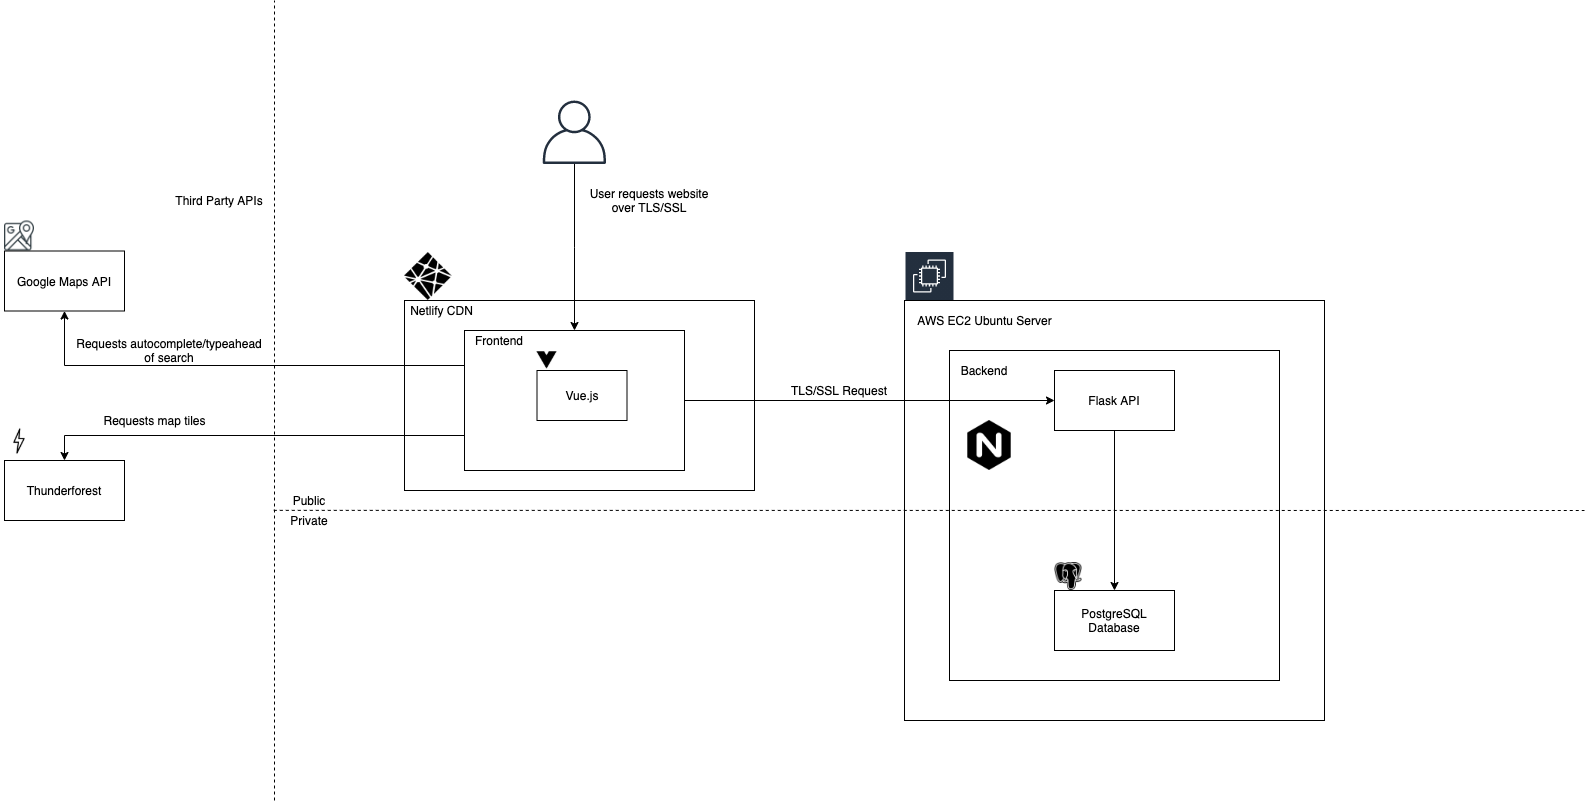

The diagram above was exported from draw.io. Its source (the exported page's mxGraphModel, read from the mxfile embedded in the PNG):
<mxGraphModel dx="2372" dy="1446" grid="0" gridSize="10" guides="1" tooltips="1" connect="1" arrows="1" fold="1" page="0" pageScale="1" pageWidth="827" pageHeight="1169" background="#ffffff" math="0" shadow="0">
  <root>
    <mxCell id="sWX4VzCRMk3Y8jrjowe0-0" />
    <mxCell id="sWX4VzCRMk3Y8jrjowe0-1" parent="sWX4VzCRMk3Y8jrjowe0-0" />
    <mxCell id="sWX4VzCRMk3Y8jrjowe0-59" value="" style="whiteSpace=wrap;html=1;aspect=fixed;" vertex="1" parent="sWX4VzCRMk3Y8jrjowe0-1">
      <mxGeometry x="500" y="30" width="420" height="420" as="geometry" />
    </mxCell>
    <mxCell id="sWX4VzCRMk3Y8jrjowe0-58" value="" style="whiteSpace=wrap;html=1;aspect=fixed;" vertex="1" parent="sWX4VzCRMk3Y8jrjowe0-1">
      <mxGeometry x="545" y="80" width="330" height="330" as="geometry" />
    </mxCell>
    <mxCell id="sWX4VzCRMk3Y8jrjowe0-4" value="" style="rounded=0;whiteSpace=wrap;html=1;" vertex="1" parent="sWX4VzCRMk3Y8jrjowe0-1">
      <mxGeometry y="30" width="350" height="190" as="geometry" />
    </mxCell>
    <mxCell id="sWX4VzCRMk3Y8jrjowe0-6" style="edgeStyle=orthogonalEdgeStyle;rounded=0;orthogonalLoop=1;jettySize=auto;html=1;" edge="1" parent="sWX4VzCRMk3Y8jrjowe0-1" source="sWX4VzCRMk3Y8jrjowe0-7" target="sWX4VzCRMk3Y8jrjowe0-15">
      <mxGeometry relative="1" as="geometry" />
    </mxCell>
    <mxCell id="sWX4VzCRMk3Y8jrjowe0-67" style="edgeStyle=orthogonalEdgeStyle;rounded=0;orthogonalLoop=1;jettySize=auto;html=1;exitX=0;exitY=0.25;exitDx=0;exitDy=0;" edge="1" parent="sWX4VzCRMk3Y8jrjowe0-1" source="sWX4VzCRMk3Y8jrjowe0-7" target="sWX4VzCRMk3Y8jrjowe0-65">
      <mxGeometry relative="1" as="geometry" />
    </mxCell>
    <mxCell id="sWX4VzCRMk3Y8jrjowe0-69" style="edgeStyle=orthogonalEdgeStyle;rounded=0;orthogonalLoop=1;jettySize=auto;html=1;exitX=0;exitY=0.75;exitDx=0;exitDy=0;entryX=0.5;entryY=0;entryDx=0;entryDy=0;" edge="1" parent="sWX4VzCRMk3Y8jrjowe0-1" source="sWX4VzCRMk3Y8jrjowe0-7" target="sWX4VzCRMk3Y8jrjowe0-68">
      <mxGeometry relative="1" as="geometry" />
    </mxCell>
    <mxCell id="sWX4VzCRMk3Y8jrjowe0-7" value="" style="rounded=0;whiteSpace=wrap;html=1;" vertex="1" parent="sWX4VzCRMk3Y8jrjowe0-1">
      <mxGeometry x="60" y="60" width="220" height="140" as="geometry" />
    </mxCell>
    <mxCell id="sWX4VzCRMk3Y8jrjowe0-11" value="Public" style="text;html=1;strokeColor=none;fillColor=none;align=center;verticalAlign=middle;whiteSpace=wrap;rounded=0;" vertex="1" parent="sWX4VzCRMk3Y8jrjowe0-1">
      <mxGeometry x="-140" y="220" width="90" height="20" as="geometry" />
    </mxCell>
    <mxCell id="sWX4VzCRMk3Y8jrjowe0-12" value="Private" style="text;html=1;strokeColor=none;fillColor=none;align=center;verticalAlign=middle;whiteSpace=wrap;rounded=0;" vertex="1" parent="sWX4VzCRMk3Y8jrjowe0-1">
      <mxGeometry x="-140" y="240" width="90" height="20" as="geometry" />
    </mxCell>
    <mxCell id="sWX4VzCRMk3Y8jrjowe0-13" style="edgeStyle=orthogonalEdgeStyle;rounded=0;orthogonalLoop=1;jettySize=auto;html=1;" edge="1" parent="sWX4VzCRMk3Y8jrjowe0-1" source="sWX4VzCRMk3Y8jrjowe0-15" target="sWX4VzCRMk3Y8jrjowe0-16">
      <mxGeometry relative="1" as="geometry" />
    </mxCell>
    <mxCell id="sWX4VzCRMk3Y8jrjowe0-15" value="Flask API" style="rounded=0;whiteSpace=wrap;html=1;" vertex="1" parent="sWX4VzCRMk3Y8jrjowe0-1">
      <mxGeometry x="650" y="100" width="120" height="60" as="geometry" />
    </mxCell>
    <mxCell id="sWX4VzCRMk3Y8jrjowe0-16" value="PostgreSQL Database" style="rounded=0;whiteSpace=wrap;html=1;" vertex="1" parent="sWX4VzCRMk3Y8jrjowe0-1">
      <mxGeometry x="650" y="320" width="120" height="60" as="geometry" />
    </mxCell>
    <mxCell id="sWX4VzCRMk3Y8jrjowe0-18" value="Netlify CDN" style="text;html=1;strokeColor=none;fillColor=none;align=center;verticalAlign=middle;whiteSpace=wrap;rounded=0;" vertex="1" parent="sWX4VzCRMk3Y8jrjowe0-1">
      <mxGeometry y="30" width="75" height="20" as="geometry" />
    </mxCell>
    <mxCell id="sWX4VzCRMk3Y8jrjowe0-19" value="AWS EC2 Ubuntu Server" style="text;html=1;strokeColor=none;fillColor=none;align=center;verticalAlign=middle;whiteSpace=wrap;rounded=0;" vertex="1" parent="sWX4VzCRMk3Y8jrjowe0-1">
      <mxGeometry x="510.5" y="40" width="139" height="20" as="geometry" />
    </mxCell>
    <mxCell id="sWX4VzCRMk3Y8jrjowe0-25" value="User requests website over TLS/SSL" style="text;html=1;strokeColor=none;fillColor=none;align=center;verticalAlign=middle;whiteSpace=wrap;rounded=0;" vertex="1" parent="sWX4VzCRMk3Y8jrjowe0-1">
      <mxGeometry x="180" y="-80" width="130" height="20" as="geometry" />
    </mxCell>
    <mxCell id="sWX4VzCRMk3Y8jrjowe0-26" value="TLS/SSL Request" style="text;html=1;strokeColor=none;fillColor=none;align=center;verticalAlign=middle;whiteSpace=wrap;rounded=0;" vertex="1" parent="sWX4VzCRMk3Y8jrjowe0-1">
      <mxGeometry x="370" y="110" width="130" height="20" as="geometry" />
    </mxCell>
    <mxCell id="sWX4VzCRMk3Y8jrjowe0-38" value="Vue.js" style="rounded=0;whiteSpace=wrap;html=1;" vertex="1" parent="sWX4VzCRMk3Y8jrjowe0-1">
      <mxGeometry x="132.5" y="100" width="90" height="50" as="geometry" />
    </mxCell>
    <mxCell id="sWX4VzCRMk3Y8jrjowe0-40" value="Requests autocomplete/typeahead of search" style="text;html=1;strokeColor=none;fillColor=none;align=center;verticalAlign=middle;whiteSpace=wrap;rounded=0;" vertex="1" parent="sWX4VzCRMk3Y8jrjowe0-1">
      <mxGeometry x="-330" y="70" width="190" height="20" as="geometry" />
    </mxCell>
    <mxCell id="sWX4VzCRMk3Y8jrjowe0-47" value="Frontend" style="text;html=1;strokeColor=none;fillColor=none;align=center;verticalAlign=middle;whiteSpace=wrap;rounded=0;" vertex="1" parent="sWX4VzCRMk3Y8jrjowe0-1">
      <mxGeometry x="60" y="60" width="70" height="20" as="geometry" />
    </mxCell>
    <mxCell id="sWX4VzCRMk3Y8jrjowe0-50" style="edgeStyle=orthogonalEdgeStyle;rounded=0;orthogonalLoop=1;jettySize=auto;html=1;" edge="1" parent="sWX4VzCRMk3Y8jrjowe0-1" source="sWX4VzCRMk3Y8jrjowe0-48" target="sWX4VzCRMk3Y8jrjowe0-7">
      <mxGeometry relative="1" as="geometry" />
    </mxCell>
    <mxCell id="sWX4VzCRMk3Y8jrjowe0-48" value="" style="outlineConnect=0;fontColor=#232F3E;gradientColor=none;fillColor=#232F3E;strokeColor=none;dashed=0;verticalLabelPosition=bottom;verticalAlign=top;align=center;html=1;fontSize=12;fontStyle=0;aspect=fixed;pointerEvents=1;shape=mxgraph.aws4.user;" vertex="1" parent="sWX4VzCRMk3Y8jrjowe0-1">
      <mxGeometry x="138.25" y="-170" width="63.5" height="63.5" as="geometry" />
    </mxCell>
    <mxCell id="sWX4VzCRMk3Y8jrjowe0-54" value="Backend" style="text;html=1;strokeColor=none;fillColor=none;align=center;verticalAlign=middle;whiteSpace=wrap;rounded=0;" vertex="1" parent="sWX4VzCRMk3Y8jrjowe0-1">
      <mxGeometry x="560" y="90" width="40" height="20" as="geometry" />
    </mxCell>
    <mxCell id="sWX4VzCRMk3Y8jrjowe0-61" value="" style="endArrow=none;dashed=1;html=1;exitX=0.103;exitY=-0.007;exitDx=0;exitDy=0;exitPerimeter=0;" edge="1" parent="sWX4VzCRMk3Y8jrjowe0-1" source="sWX4VzCRMk3Y8jrjowe0-12">
      <mxGeometry width="50" height="50" relative="1" as="geometry">
        <mxPoint x="-120" y="250" as="sourcePoint" />
        <mxPoint x="1180" y="240" as="targetPoint" />
      </mxGeometry>
    </mxCell>
    <mxCell id="sWX4VzCRMk3Y8jrjowe0-62" value="" style="shape=image;html=1;verticalAlign=top;verticalLabelPosition=bottom;labelBackgroundColor=#ffffff;imageAspect=0;aspect=fixed;image=https://cdn0.iconfinder.com/data/icons/logos-brands/24/logo_brand_brands_logos_maps_google-128.png" vertex="1" parent="sWX4VzCRMk3Y8jrjowe0-1">
      <mxGeometry x="-400" y="-49.5" width="30" height="30" as="geometry" />
    </mxCell>
    <mxCell id="sWX4VzCRMk3Y8jrjowe0-63" value="" style="endArrow=none;dashed=1;html=1;" edge="1" parent="sWX4VzCRMk3Y8jrjowe0-1">
      <mxGeometry width="50" height="50" relative="1" as="geometry">
        <mxPoint x="-130" y="530" as="sourcePoint" />
        <mxPoint x="-130" y="-270" as="targetPoint" />
        <Array as="points">
          <mxPoint x="-130" y="240" />
        </Array>
      </mxGeometry>
    </mxCell>
    <mxCell id="sWX4VzCRMk3Y8jrjowe0-64" value="Third Party APIs" style="text;html=1;strokeColor=none;fillColor=none;align=center;verticalAlign=middle;whiteSpace=wrap;rounded=0;" vertex="1" parent="sWX4VzCRMk3Y8jrjowe0-1">
      <mxGeometry x="-230" y="-80" width="90" height="20" as="geometry" />
    </mxCell>
    <mxCell id="sWX4VzCRMk3Y8jrjowe0-65" value="Google Maps API" style="rounded=0;whiteSpace=wrap;html=1;" vertex="1" parent="sWX4VzCRMk3Y8jrjowe0-1">
      <mxGeometry x="-400" y="-19.5" width="120" height="60" as="geometry" />
    </mxCell>
    <mxCell id="sWX4VzCRMk3Y8jrjowe0-68" value="Thunderforest" style="rounded=0;whiteSpace=wrap;html=1;" vertex="1" parent="sWX4VzCRMk3Y8jrjowe0-1">
      <mxGeometry x="-400" y="190" width="120" height="60" as="geometry" />
    </mxCell>
    <mxCell id="sWX4VzCRMk3Y8jrjowe0-70" value="Requests map tiles" style="text;html=1;align=center;verticalAlign=middle;resizable=0;points=[];autosize=1;" vertex="1" parent="sWX4VzCRMk3Y8jrjowe0-1">
      <mxGeometry x="-310" y="140" width="120" height="20" as="geometry" />
    </mxCell>
    <mxCell id="sWX4VzCRMk3Y8jrjowe0-71" value="" style="shape=image;html=1;verticalAlign=top;verticalLabelPosition=bottom;labelBackgroundColor=#ffffff;imageAspect=0;aspect=fixed;image=https://cdn2.iconfinder.com/data/icons/shopping-elements-6/64/22-Flash_Sale_and_Thunder-128.png" vertex="1" parent="sWX4VzCRMk3Y8jrjowe0-1">
      <mxGeometry x="-404" y="152" width="38" height="38" as="geometry" />
    </mxCell>
    <mxCell id="sWX4VzCRMk3Y8jrjowe0-72" value="Amazon EC2" style="outlineConnect=0;gradientColor=none;strokeColor=#ffffff;fillColor=#232F3E;dashed=0;verticalLabelPosition=middle;verticalAlign=bottom;align=center;html=1;whiteSpace=wrap;fontSize=10;fontStyle=1;spacing=3;shape=mxgraph.aws4.productIcon;prIcon=mxgraph.aws4.ec2;noLabel=1;fontColor=none;" vertex="1" parent="sWX4VzCRMk3Y8jrjowe0-1">
      <mxGeometry x="500" y="-19.5" width="50" height="31" as="geometry" />
    </mxCell>
    <mxCell id="sWX4VzCRMk3Y8jrjowe0-73" value="" style="shape=image;html=1;verticalAlign=top;verticalLabelPosition=bottom;labelBackgroundColor=#ffffff;imageAspect=0;aspect=fixed;image=https://cdn4.iconfinder.com/data/icons/logos-brands-5/24/netlify-128.png;fontColor=none;" vertex="1" parent="sWX4VzCRMk3Y8jrjowe0-1">
      <mxGeometry y="-18" width="48" height="48" as="geometry" />
    </mxCell>
    <mxCell id="sWX4VzCRMk3Y8jrjowe0-74" value="" style="shape=image;html=1;verticalAlign=top;verticalLabelPosition=bottom;labelBackgroundColor=#ffffff;imageAspect=0;aspect=fixed;image=https://cdn4.iconfinder.com/data/icons/logos-brands-5/24/vue-dot-js-128.png;fontColor=none;" vertex="1" parent="sWX4VzCRMk3Y8jrjowe0-1">
      <mxGeometry x="132.5" y="80" width="20" height="20" as="geometry" />
    </mxCell>
    <mxCell id="sWX4VzCRMk3Y8jrjowe0-75" value="" style="shape=image;html=1;verticalAlign=top;verticalLabelPosition=bottom;labelBackgroundColor=#ffffff;imageAspect=0;aspect=fixed;image=https://cdn4.iconfinder.com/data/icons/logos-brands-5/24/postgresql-128.png;fontColor=none;" vertex="1" parent="sWX4VzCRMk3Y8jrjowe0-1">
      <mxGeometry x="650" y="292" width="28" height="28" as="geometry" />
    </mxCell>
    <mxCell id="sWX4VzCRMk3Y8jrjowe0-76" value="" style="shape=image;html=1;verticalAlign=top;verticalLabelPosition=bottom;labelBackgroundColor=#ffffff;imageAspect=0;aspect=fixed;image=https://cdn4.iconfinder.com/data/icons/logos-brands-5/24/nginx-128.png;fontColor=none;" vertex="1" parent="sWX4VzCRMk3Y8jrjowe0-1">
      <mxGeometry x="560" y="150" width="50" height="50" as="geometry" />
    </mxCell>
  </root>
</mxGraphModel>